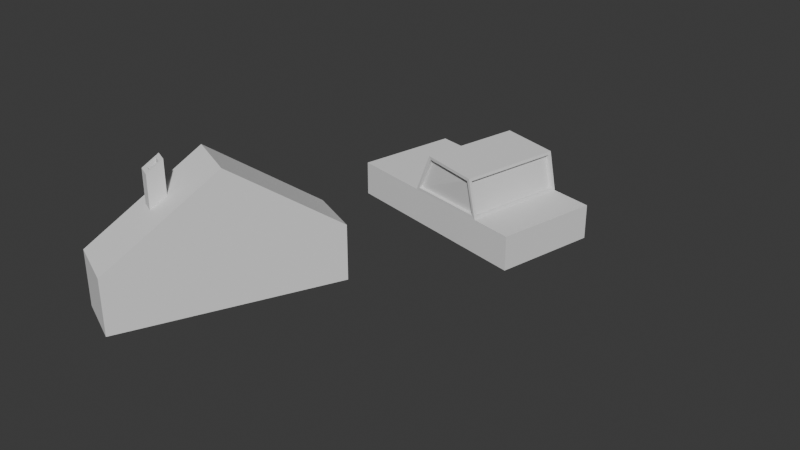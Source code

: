 # Source: car_practice.blend  (saved by Blender 4.2.66; exported with 4.5.12 LTS)
import bpy
from mathutils import Matrix  # noqa: F401  (used for matrix-valued properties, if any)

bpy.ops.wm.read_factory_settings(use_empty=True)
scene = bpy.context.scene
scene.name = 'Scene'

# ---- collections
col_collection = bpy.data.collections.new('Collection'); scene.collection.children.link(col_collection)

# ---- world
world_world = bpy.data.worlds.new('World'); scene.world = world_world
world_world.use_nodes = True; world_world.node_tree.nodes.clear()
_N = world_world.node_tree.nodes; _L = world_world.node_tree.links
n0 = _N.new('ShaderNodeOutputWorld'); n0.name = 'World Output'; n0.location = (300, 300)
n1 = _N.new('ShaderNodeBackground'); n1.name = 'Background'; n1.location = (10, 300)
n1.inputs[0].default_value = (0.05088, 0.05088, 0.05088, 1.0)
_L.new(n1.outputs[0], n0.inputs[0])
n0.is_active_output = True
world_world.color = (0.05088, 0.05088, 0.05088)
world_world.sun_shadow_jitter_overblur = 0.0

# ---- meshes
me_cube_001 = bpy.data.meshes.new('Cube.001')
me_cube_001.from_pydata([(-12.72, -25.44, -4.24), (-12.72, -25.44, 4.24), (-12.72, 25.44, -4.24), (-12.72, 25.44, 4.24), (12.72, -25.44, -4.24), (12.72, -25.44, 4.24), (12.72, 25.44, -4.24), (12.72, 25.44, 4.24), (-12.72, 14.98, -4.24), (-12.72, -5.806, -4.24), (-12.72, -5.806, 4.24), (-12.72, 14.98, 4.24), (12.72, -5.806, -4.24), (12.72, 14.98, -4.24), (12.72, 14.98, 4.24), (12.72, -5.806, 4.24), (-12.72, -5.806, 4.24), (-12.72, 14.98, 4.24), (12.72, 14.98, 4.24), (12.72, -5.806, 4.24), (-12.72, -5.806, 4.24), (-12.72, 14.98, 4.24), (12.72, 14.98, 4.24), (12.72, -5.806, 4.24), (12.72, 14.98, 4.24), (-12.72, 14.98, 4.24), (-12.72, -5.806, 4.24), (12.72, -5.806, 4.24), (-11.88, 13.62, 14.1), (13.56, 13.62, 14.1), (-12.72, -1.314, 14.31), (12.72, -1.314, 14.31), (12.77, -4.693, 4.961), (12.73, 14.15, 4.963), (13.52, 12.99, 13.39), (12.7, -0.8472, 13.58), (-12.71, 14.15, 4.963), (-12.67, -4.693, 4.961), (-12.74, -0.8472, 13.58), (-11.92, 12.99, 13.39), (-12.0, -5.511, 4.9), (12.0, -5.511, 4.9), (12.0, -1.608, 13.65), (-12.0, -1.608, 13.65), (12.06, 14.88, 4.956), (-11.93, 14.88, 4.956), (-11.22, 13.72, 13.38), (12.77, 13.72, 13.38), (11.91, -4.673, 4.994), (11.87, 14.17, 4.996), (12.66, 13.01, 13.42), (11.84, -0.8267, 13.61), (-11.85, 14.13, 4.93), (-11.8, -4.713, 4.928), (-11.88, -0.8676, 13.55), (-11.06, 12.97, 13.35), (-12.0, -4.725, 4.549), (12.0, -4.725, 4.549), (12.0, -0.8216, 13.3), (-12.0, -0.8216, 13.3), (12.06, 14.03, 4.839), (-11.93, 14.03, 4.839), (-11.22, 12.87, 13.27), (12.77, 12.87, 13.27), (2.676, 53.04, 3.976)], [], [(8, 11, 3, 2), (2, 3, 7, 6), (12, 15, 5, 4), (4, 5, 1, 0), (9, 12, 4, 0), (15, 10, 1, 5), (7, 3, 11, 14), (10, 15, 19, 16), (2, 6, 13, 8), (8, 13, 12, 9), (6, 7, 14, 13), (13, 14, 15, 12), (0, 1, 10, 9), (9, 10, 11, 8), (19, 18, 22, 23), (15, 14, 18, 19), (11, 10, 16, 17), (14, 11, 17, 18), (29, 28, 30, 31), (18, 17, 21, 22), (17, 16, 20, 21), (16, 19, 23, 20), (21, 25, 24, 22), (20, 26, 25, 21), (23, 27, 26, 20), (22, 24, 27, 23), (27, 24, 33, 32), (24, 29, 34, 33), (29, 31, 35, 34), (31, 27, 32, 35), (25, 26, 37, 36), (26, 30, 38, 37), (30, 28, 39, 38), (28, 25, 36, 39), (26, 27, 41, 40), (27, 31, 42, 41), (31, 30, 43, 42), (30, 26, 40, 43), (24, 25, 45, 44), (25, 28, 46, 45), (28, 29, 47, 46), (29, 24, 44, 47), (48, 49, 50, 51), (33, 49, 48, 32), (34, 50, 49, 33), (35, 51, 50, 34), (32, 48, 51, 35), (52, 53, 54, 55), (37, 53, 52, 36), (38, 54, 53, 37), (39, 55, 54, 38), (36, 52, 55, 39), (56, 57, 58, 59), (41, 57, 56, 40), (42, 58, 57, 41), (43, 59, 58, 42), (40, 56, 59, 43), (60, 61, 62, 63), (45, 61, 60, 44), (46, 62, 61, 45), (47, 63, 62, 46), (44, 60, 63, 47)])
_uv = me_cube_001.uv_layers.new(name='UVMap')
_uv.uv.foreach_set('vector', [0.375, 0.1986, 0.625, 0.1986, 0.625, 0.25, 0.375, 0.25, 0.375, 0.25, 0.625, 0.25, 0.625, 0.5, 0.375, 0.5, 0.375, 0.6535, 0.625, 0.6535, 0.625, 0.75, 0.375, 0.75, 0.375, 0.75, 0.625, 0.75, 0.625, 1.0, 0.375, 1.0, 0.125, 0.6535, 0.375, 0.6535, 0.375, 0.75, 0.125, 0.75, 0.625, 0.6535, 0.875, 0.6535, 0.875, 0.75, 0.625, 0.75, 0.625, 0.5, 0.875, 0.5, 0.875, 0.5514, 0.625, 0.5514, 0.875, 0.6535, 0.625, 0.6535, 0.625, 0.6535, 0.875, 0.6535, 0.125, 0.5, 0.375, 0.5, 0.375, 0.5514, 0.125, 0.5514, 0.125, 0.5514, 0.375, 0.5514, 0.375, 0.6535, 0.125, 0.6535, 0.375, 0.5, 0.625, 0.5, 0.625, 0.5514, 0.375, 0.5514, 0.375, 0.5514, 0.625, 0.5514, 0.625, 0.6535, 0.375, 0.6535, 0.375, 0.0, 0.625, 0.0, 0.625, 0.09647, 0.375, 0.09647, 0.375, 0.09647, 0.625, 0.09647, 0.625, 0.1986, 0.375, 0.1986, 0.625, 0.6535, 0.625, 0.5514, 0.625, 0.5514, 0.625, 0.6535, 0.625, 0.6535, 0.625, 0.5514, 0.625, 0.5514, 0.625, 0.6535, 0.625, 0.1986, 0.625, 0.09647, 0.625, 0.09647, 0.625, 0.1986, 0.625, 0.5514, 0.875, 0.5514, 0.875, 0.5514, 0.625, 0.5514, 0.625, 0.5514, 0.875, 0.5514, 0.875, 0.6535, 0.625, 0.6535, 0.625, 0.5514, 0.875, 0.5514, 0.875, 0.5514, 0.625, 0.5514, 0.625, 0.1986, 0.625, 0.09647, 0.625, 0.09647, 0.625, 0.1986, 0.875, 0.6535, 0.625, 0.6535, 0.625, 0.6535, 0.875, 0.6535, 0.875, 0.5514, 0.875, 0.5514, 0.625, 0.5514, 0.625, 0.5514, 0.875, 0.6535, 0.875, 0.6535, 0.875, 0.5514, 0.875, 0.5514, 0.625, 0.6535, 0.625, 0.6535, 0.875, 0.6535, 0.875, 0.6535, 0.625, 0.5514, 0.625, 0.5514, 0.625, 0.6535, 0.625, 0.6535, 0.625, 0.6535, 0.625, 0.5514, 0.625, 0.5553, 0.625, 0.6495, 0.625, 0.5514, 0.625, 0.5514, 0.625, 0.556, 0.625, 0.5553, 0.625, 0.5514, 0.625, 0.6535, 0.625, 0.6487, 0.625, 0.556, 0.625, 0.6535, 0.625, 0.6535, 0.625, 0.6495, 0.625, 0.6487, 0.875, 0.5514, 0.875, 0.6535, 0.875, 0.6495, 0.875, 0.5553, 0.875, 0.6535, 0.875, 0.6535, 0.875, 0.6487, 0.875, 0.6495, 0.875, 0.6535, 0.875, 0.5514, 0.875, 0.556, 0.875, 0.6487, 0.875, 0.5514, 0.875, 0.5514, 0.875, 0.5553, 0.875, 0.556, 0.875, 0.6535, 0.625, 0.6535, 0.6321, 0.6535, 0.8679, 0.6535, 0.625, 0.6535, 0.625, 0.6535, 0.6321, 0.6535, 0.6321, 0.6535, 0.625, 0.6535, 0.875, 0.6535, 0.8679, 0.6535, 0.6321, 0.6535, 0.875, 0.6535, 0.875, 0.6535, 0.8679, 0.6535, 0.8679, 0.6535, 0.625, 0.5514, 0.875, 0.5514, 0.8679, 0.5514, 0.6321, 0.5514, 0.875, 0.5514, 0.875, 0.5514, 0.8679, 0.5514, 0.8679, 0.5514, 0.875, 0.5514, 0.625, 0.5514, 0.6321, 0.5514, 0.8679, 0.5514, 0.625, 0.5514, 0.625, 0.5514, 0.6321, 0.5514, 0.6321, 0.5514, 0.625, 0.6495, 0.625, 0.5553, 0.625, 0.556, 0.625, 0.6487, 0.625, 0.5553, 0.625, 0.5553, 0.625, 0.6495, 0.625, 0.6495, 0.625, 0.556, 0.625, 0.556, 0.625, 0.5553, 0.625, 0.5553, 0.625, 0.6487, 0.625, 0.6487, 0.625, 0.556, 0.625, 0.556, 0.625, 0.6495, 0.625, 0.6495, 0.625, 0.6487, 0.625, 0.6487, 0.875, 0.5553, 0.875, 0.6495, 0.875, 0.6487, 0.875, 0.556, 0.875, 0.6495, 0.875, 0.6495, 0.875, 0.5553, 0.875, 0.5553, 0.875, 0.6487, 0.875, 0.6487, 0.875, 0.6495, 0.875, 0.6495, 0.875, 0.556, 0.875, 0.556, 0.875, 0.6487, 0.875, 0.6487, 0.875, 0.5553, 0.875, 0.5553, 0.875, 0.556, 0.875, 0.556, 0.8679, 0.6535, 0.6321, 0.6535, 0.6321, 0.6535, 0.8679, 0.6535, 0.6321, 0.6535, 0.6321, 0.6535, 0.8679, 0.6535, 0.8679, 0.6535, 0.6321, 0.6535, 0.6321, 0.6535, 0.6321, 0.6535, 0.6321, 0.6535, 0.8679, 0.6535, 0.8679, 0.6535, 0.6321, 0.6535, 0.6321, 0.6535, 0.8679, 0.6535, 0.8679, 0.6535, 0.8679, 0.6535, 0.8679, 0.6535, 0.6321, 0.5514, 0.8679, 0.5514, 0.8679, 0.5514, 0.6321, 0.5514, 0.8679, 0.5514, 0.8679, 0.5514, 0.6321, 0.5514, 0.6321, 0.5514, 0.8679, 0.5514, 0.8679, 0.5514, 0.8679, 0.5514, 0.8679, 0.5514, 0.6321, 0.5514, 0.6321, 0.5514, 0.8679, 0.5514, 0.8679, 0.5514, 0.6321, 0.5514, 0.6321, 0.5514, 0.6321, 0.5514, 0.6321, 0.5514])
me_cube_001.update()
me_cube_002 = bpy.data.meshes.new('Cube.002')
me_cube_002.from_pydata([(-1.0, -1.0, -1.0), (-1.0, -1.0, 1.0), (-1.0, 1.0, -1.0), (-1.0, 1.0, 1.0), (1.0, -1.0, -1.0), (1.0, -1.0, 1.0), (1.0, 1.0, -1.0), (1.0, 1.0, 1.0), (-1.0, 0.0, -1.0), (-1.0, 0.0, 3.747), (1.0, 0.0, -1.0), (1.0, 0.0, 3.747), (-1.0, -0.3663, -1.0), (-1.0, -0.5082, -1.0), (-1.0, -0.7582, -1.0), (1.0, -0.3663, 2.741), (1.0, -0.5082, 2.351), (1.0, -0.7582, 1.664), (-1.0, -0.7582, 1.664), (-1.0, -0.5082, 2.351), (-1.0, -0.3663, 2.741), (1.0, -0.7582, -1.0), (1.0, -0.5082, -1.0), (1.0, -0.3663, -1.0), (1.0, -0.3663, 2.741), (-1.0, -0.3663, 2.741), (-1.0, -0.5082, 2.351), (1.0, -0.5082, 2.351), (1.0, -0.3663, 2.741), (-1.0, -0.3663, 2.741), (-1.0, -0.5082, 2.351), (1.0, -0.5082, 2.351), (0.0, 1.0, -1.0), (0.0, 1.0, 1.0), (0.0, -1.0, -1.0), (0.0, -1.0, 1.0), (0.0, 0.0, 3.747), (0.0, 0.0, -1.0), (0.0, -0.3663, 2.741), (0.0, -0.5082, 2.351), (0.0, -0.7582, 1.664), (0.0, -0.3663, -1.0), (0.0, -0.5082, -1.0), (0.0, -0.7582, -1.0), (0.0, -0.3663, 2.741), (0.0, -0.5082, 2.351), (0.0, -0.3663, 2.741), (0.0, -0.5082, 2.351), (-0.5, 1.0, -1.0), (-0.5, -1.0, 1.0), (-0.5, 0.0, -1.0), (-0.5, -0.3663, -1.0), (-0.5, -0.5082, -1.0), (-0.5, -0.7582, -1.0), (-0.5, -0.5082, 2.351), (-0.5, -0.5082, 2.351), (-0.5, 1.0, 1.0), (-0.5, -1.0, -1.0), (-0.5, 0.0, 3.747), (-0.5, -0.3663, 2.741), (-0.5, -0.5082, 2.351), (-0.5, -0.7582, 1.664), (-0.5, -0.3663, 2.741), (-0.5, -0.3663, 2.741), (0.0, -0.3663, 2.741), (-0.5, -0.3663, 2.741), (-0.5, -0.5082, 2.351), (0.0, -0.5082, 2.351), (-0.5, -0.3663, 3.927), (0.0, -0.3663, 3.927), (-0.5, -0.5082, 3.537), (0.0, -0.5082, 3.537), (-0.09411, -0.3985, 3.838), (-0.4059, -0.3985, 3.838), (-0.4059, -0.476, 3.625), (-0.09411, -0.476, 3.625), (-0.09411, -0.3985, 2.746), (-0.4059, -0.3985, 2.746), (-0.4059, -0.476, 2.533), (-0.09411, -0.476, 2.533)], [], [(8, 9, 3, 2), (32, 33, 7, 6), (21, 17, 5, 4), (57, 49, 1, 0), (43, 21, 4, 34), (61, 18, 1, 49), (56, 3, 9, 58), (32, 6, 10, 37), (6, 7, 11, 10), (12, 20, 9, 8), (0, 1, 18, 14), (14, 18, 19, 13), (13, 19, 20, 12), (58, 9, 20, 59), (63, 29, 30, 55), (60, 19, 18, 61), (37, 10, 23, 41), (41, 23, 22, 42), (42, 22, 21, 43), (10, 11, 15, 23), (23, 15, 16, 22), (22, 16, 17, 21), (27, 31, 47, 45), (38, 44, 24, 15), (19, 26, 25, 20), (60, 54, 26, 19), (15, 24, 27, 16), (44, 46, 28, 24), (26, 30, 29, 25), (54, 55, 30, 26), (24, 28, 31, 27), (62, 63, 46, 44), (16, 27, 45, 39), (59, 62, 44, 38), (52, 42, 43, 53), (51, 41, 42, 52), (50, 37, 41, 51), (16, 39, 40, 17), (28, 46, 47, 31), (11, 36, 38, 15), (48, 32, 37, 50), (7, 33, 36, 11), (17, 40, 35, 5), (53, 43, 34, 57), (4, 5, 35, 34), (48, 56, 33, 32), (2, 3, 56, 48), (14, 53, 57, 0), (2, 48, 50, 8), (8, 50, 51, 12), (12, 51, 52, 13), (13, 52, 53, 14), (20, 25, 62, 59), (25, 29, 63, 62), (45, 47, 55, 54), (39, 45, 54, 60), (39, 60, 61, 40), (36, 58, 59, 38), (33, 56, 58, 36), (40, 61, 49, 35), (34, 35, 49, 57), (67, 64, 69, 71), (63, 65, 64, 46), (55, 66, 65, 63), (47, 67, 66, 55), (46, 64, 67, 47), (65, 66, 70, 68), (66, 67, 71, 70), (64, 65, 68, 69), (69, 68, 73, 72), (68, 70, 74, 73), (70, 71, 75, 74), (71, 69, 72, 75), (76, 77, 78, 79), (73, 77, 76, 72), (74, 78, 77, 73), (75, 79, 78, 74), (72, 76, 79, 75)])
_uv = me_cube_002.uv_layers.new(name='UVMap')
_uv.uv.foreach_set('vector', [0.375, 0.125, 0.625, 0.125, 0.625, 0.25, 0.375, 0.25, 0.375, 0.375, 0.625, 0.375, 0.625, 0.5, 0.375, 0.5, 0.375, 0.7198, 0.625, 0.7198, 0.625, 0.75, 0.375, 0.75, 0.375, 0.9375, 0.625, 0.9375, 0.625, 1.0, 0.375, 1.0, 0.25, 0.7198, 0.375, 0.7198, 0.375, 0.75, 0.25, 0.75, 0.8125, 0.7198, 0.875, 0.7198, 0.875, 0.75, 0.8125, 0.75, 0.8125, 0.5, 0.875, 0.5, 0.875, 0.625, 0.8125, 0.625, 0.25, 0.5, 0.375, 0.5, 0.375, 0.625, 0.25, 0.625, 0.375, 0.5, 0.625, 0.5, 0.625, 0.625, 0.375, 0.625, 0.375, 0.07921, 0.625, 0.07921, 0.625, 0.125, 0.375, 0.125, 0.375, 0.0, 0.625, 0.0, 0.625, 0.03022, 0.375, 0.03022, 0.375, 0.03022, 0.625, 0.03022, 0.625, 0.06147, 0.375, 0.06147, 0.375, 0.06147, 0.625, 0.06147, 0.625, 0.07921, 0.375, 0.07921, 0.8125, 0.625, 0.875, 0.625, 0.875, 0.6708, 0.8125, 0.6708, 0.8125, 0.6708, 0.875, 0.6708, 0.875, 0.6885, 0.8125, 0.6885, 0.8125, 0.6885, 0.875, 0.6885, 0.875, 0.7198, 0.8125, 0.7198, 0.25, 0.625, 0.375, 0.625, 0.375, 0.6708, 0.25, 0.6708, 0.25, 0.6708, 0.375, 0.6708, 0.375, 0.6885, 0.25, 0.6885, 0.25, 0.6885, 0.375, 0.6885, 0.375, 0.7198, 0.25, 0.7198, 0.375, 0.625, 0.625, 0.625, 0.625, 0.6708, 0.375, 0.6708, 0.375, 0.6708, 0.625, 0.6708, 0.625, 0.6885, 0.375, 0.6885, 0.375, 0.6885, 0.625, 0.6885, 0.625, 0.7198, 0.375, 0.7198, 0.625, 0.6885, 0.625, 0.6885, 0.75, 0.6885, 0.75, 0.6885, 0.75, 0.6708, 0.75, 0.6708, 0.625, 0.6708, 0.625, 0.6708, 0.875, 0.6885, 0.875, 0.6885, 0.875, 0.6708, 0.875, 0.6708, 0.8125, 0.6885, 0.8125, 0.6885, 0.875, 0.6885, 0.875, 0.6885, 0.625, 0.6708, 0.625, 0.6708, 0.625, 0.6885, 0.625, 0.6885, 0.75, 0.6708, 0.75, 0.6708, 0.625, 0.6708, 0.625, 0.6708, 0.875, 0.6885, 0.875, 0.6885, 0.875, 0.6708, 0.875, 0.6708, 0.8125, 0.6885, 0.8125, 0.6885, 0.875, 0.6885, 0.875, 0.6885, 0.625, 0.6708, 0.625, 0.6708, 0.625, 0.6885, 0.625, 0.6885, 0.8125, 0.6708, 0.8125, 0.6708, 0.75, 0.6708, 0.75, 0.6708, 0.625, 0.6885, 0.625, 0.6885, 0.75, 0.6885, 0.75, 0.6885, 0.8125, 0.6708, 0.8125, 0.6708, 0.75, 0.6708, 0.75, 0.6708, 0.1875, 0.6885, 0.25, 0.6885, 0.25, 0.7198, 0.1875, 0.7198, 0.1875, 0.6708, 0.25, 0.6708, 0.25, 0.6885, 0.1875, 0.6885, 0.1875, 0.625, 0.25, 0.625, 0.25, 0.6708, 0.1875, 0.6708, 0.625, 0.6885, 0.75, 0.6885, 0.75, 0.7198, 0.625, 0.7198, 0.625, 0.6708, 0.75, 0.6708, 0.75, 0.6885, 0.625, 0.6885, 0.625, 0.625, 0.75, 0.625, 0.75, 0.6708, 0.625, 0.6708, 0.1875, 0.5, 0.25, 0.5, 0.25, 0.625, 0.1875, 0.625, 0.625, 0.5, 0.75, 0.5, 0.75, 0.625, 0.625, 0.625, 0.625, 0.7198, 0.75, 0.7198, 0.75, 0.75, 0.625, 0.75, 0.1875, 0.7198, 0.25, 0.7198, 0.25, 0.75, 0.1875, 0.75, 0.375, 0.75, 0.625, 0.75, 0.625, 0.875, 0.375, 0.875, 0.375, 0.3125, 0.625, 0.3125, 0.625, 0.375, 0.375, 0.375, 0.375, 0.25, 0.625, 0.25, 0.625, 0.3125, 0.375, 0.3125, 0.125, 0.7198, 0.1875, 0.7198, 0.1875, 0.75, 0.125, 0.75, 0.125, 0.5, 0.1875, 0.5, 0.1875, 0.625, 0.125, 0.625, 0.125, 0.625, 0.1875, 0.625, 0.1875, 0.6708, 0.125, 0.6708, 0.125, 0.6708, 0.1875, 0.6708, 0.1875, 0.6885, 0.125, 0.6885, 0.125, 0.6885, 0.1875, 0.6885, 0.1875, 0.7198, 0.125, 0.7198, 0.875, 0.6708, 0.875, 0.6708, 0.8125, 0.6708, 0.8125, 0.6708, 0.875, 0.6708, 0.875, 0.6708, 0.8125, 0.6708, 0.8125, 0.6708, 0.75, 0.6885, 0.75, 0.6885, 0.8125, 0.6885, 0.8125, 0.6885, 0.75, 0.6885, 0.75, 0.6885, 0.8125, 0.6885, 0.8125, 0.6885, 0.75, 0.6885, 0.8125, 0.6885, 0.8125, 0.7198, 0.75, 0.7198, 0.75, 0.625, 0.8125, 0.625, 0.8125, 0.6708, 0.75, 0.6708, 0.75, 0.5, 0.8125, 0.5, 0.8125, 0.625, 0.75, 0.625, 0.75, 0.7198, 0.8125, 0.7198, 0.8125, 0.75, 0.75, 0.75, 0.375, 0.875, 0.625, 0.875, 0.625, 0.9375, 0.375, 0.9375, 0.75, 0.6885, 0.75, 0.6708, 0.75, 0.6708, 0.75, 0.6885, 0.8125, 0.6708, 0.8125, 0.6708, 0.75, 0.6708, 0.75, 0.6708, 0.8125, 0.6885, 0.8125, 0.6885, 0.8125, 0.6708, 0.8125, 0.6708, 0.75, 0.6885, 0.75, 0.6885, 0.8125, 0.6885, 0.8125, 0.6885, 0.75, 0.6708, 0.75, 0.6708, 0.75, 0.6885, 0.75, 0.6885, 0.8125, 0.6708, 0.8125, 0.6885, 0.8125, 0.6885, 0.8125, 0.6708, 0.8125, 0.6885, 0.75, 0.6885, 0.75, 0.6885, 0.8125, 0.6885, 0.75, 0.6708, 0.8125, 0.6708, 0.8125, 0.6708, 0.75, 0.6708, 0.75, 0.6708, 0.8125, 0.6708, 0.8007, 0.6748, 0.7618, 0.6748, 0.8125, 0.6708, 0.8125, 0.6885, 0.8007, 0.6845, 0.8007, 0.6748, 0.8125, 0.6885, 0.75, 0.6885, 0.7618, 0.6845, 0.8007, 0.6845, 0.75, 0.6885, 0.75, 0.6708, 0.7618, 0.6748, 0.7618, 0.6845, 0.7618, 0.6748, 0.8007, 0.6748, 0.8007, 0.6845, 0.7618, 0.6845, 0.8007, 0.6748, 0.8007, 0.6748, 0.7618, 0.6748, 0.7618, 0.6748, 0.8007, 0.6845, 0.8007, 0.6845, 0.8007, 0.6748, 0.8007, 0.6748, 0.7618, 0.6845, 0.7618, 0.6845, 0.8007, 0.6845, 0.8007, 0.6845, 0.7618, 0.6748, 0.7618, 0.6748, 0.7618, 0.6845, 0.7618, 0.6845])
me_cube_002.update()

# ---- objects
ob_car = bpy.data.objects.new('CAR', me_cube_001)
ob_house = bpy.data.objects.new('HOUSE', me_cube_002)

# ---- transforms, parenting, visibility, modifiers, constraints
ob_car.location = (185.1, 232.0, 14.4)
ob_car.rotation_euler = (0.0, -0.0, -1.783)
ob_car.scale = (5.982, 5.982, 5.982)
ob_house.location = (37.5, -124.5, 4.737)
ob_house.rotation_euler = (0.0, -0.0, -0.4247)
ob_house.scale = (41.68, 164.1, 41.68)

# ---- collection membership
col_collection.objects.link(ob_car)
col_collection.objects.link(ob_house)

# ---- scene / render settings (as saved in the file)
scene.frame_start = 1; scene.frame_end = 250; scene.frame_set(0)
scene.render.engine = 'BLENDER_EEVEE_NEXT'
bpy.context.view_layer.update()

# ---- added for rendering (the .blend has no active camera and no usable light): camera, sun
cam_auto = bpy.data.cameras.new('AutoCamera')
cam_auto.lens = 50.0
cam_auto.sensor_width = 36.0
cam_auto.clip_end = 14289.9
ob_auto_camera = bpy.data.objects.new('AutoCamera', cam_auto)
scene.collection.objects.link(ob_auto_camera)
ob_auto_camera.location = (1035.88, -953.402, 717.117)
ob_auto_camera.rotation_euler = (1.09748, -7.21219e-08, 0.694738)
scene.camera = ob_auto_camera
light_auto_sun = bpy.data.lights.new('AutoSun', 'SUN')
light_auto_sun.energy = 3.0
light_auto_sun.angle = 0.0523599
ob_auto_sun = bpy.data.objects.new('AutoSun', light_auto_sun)
scene.collection.objects.link(ob_auto_sun)
ob_auto_sun.rotation_euler = (0.872665, 0.174533, 0.523599)
bpy.context.view_layer.update()
